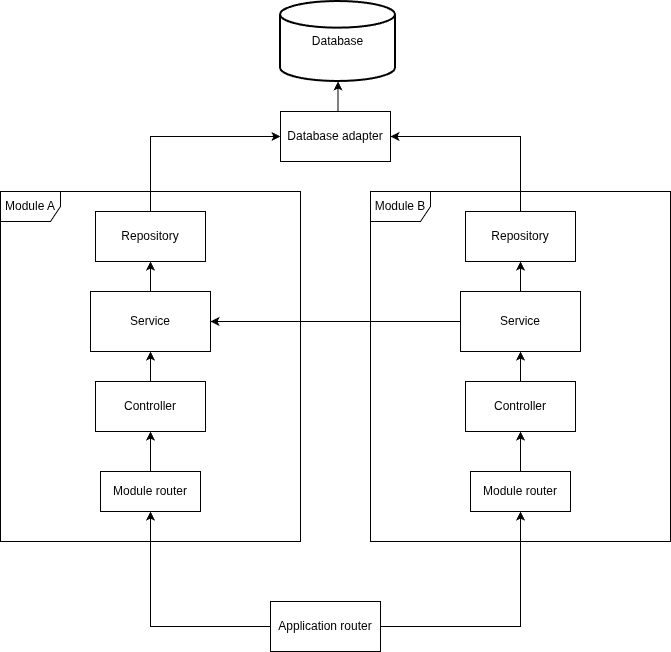

The diagram above was exported from draw.io. Its source (the exported page's mxGraphModel, read from the mxfile embedded in the PNG):
<mxGraphModel dx="774" dy="828" grid="1" gridSize="10" guides="1" tooltips="1" connect="1" arrows="1" fold="1" page="1" pageScale="1" pageWidth="850" pageHeight="1100" math="0" shadow="0">
  <root>
    <mxCell id="0" />
    <mxCell id="1" parent="0" />
    <mxCell id="AqrwfgcyzXg7RETkyewn-26" edge="1" parent="1" source="AqrwfgcyzXg7RETkyewn-1" style="edgeStyle=orthogonalEdgeStyle;rounded=0;orthogonalLoop=1;jettySize=auto;html=1;exitX=0.5;exitY=0;exitDx=0;exitDy=0;entryX=0.5;entryY=1;entryDx=0;entryDy=0;" target="AqrwfgcyzXg7RETkyewn-11">
      <mxGeometry relative="1" as="geometry" />
    </mxCell>
    <mxCell id="AqrwfgcyzXg7RETkyewn-1" parent="1" style="rounded=0;whiteSpace=wrap;html=1;" value="Service" vertex="1">
      <mxGeometry height="60" width="120" x="170" y="300" as="geometry" />
    </mxCell>
    <mxCell id="AqrwfgcyzXg7RETkyewn-6" edge="1" parent="1" source="AqrwfgcyzXg7RETkyewn-2" style="edgeStyle=orthogonalEdgeStyle;rounded=0;orthogonalLoop=1;jettySize=auto;html=1;exitX=0;exitY=0.5;exitDx=0;exitDy=0;entryX=1;entryY=0.5;entryDx=0;entryDy=0;" target="AqrwfgcyzXg7RETkyewn-1">
      <mxGeometry relative="1" as="geometry" />
    </mxCell>
    <mxCell id="AqrwfgcyzXg7RETkyewn-15" edge="1" parent="1" source="AqrwfgcyzXg7RETkyewn-2" style="edgeStyle=orthogonalEdgeStyle;rounded=0;orthogonalLoop=1;jettySize=auto;html=1;exitX=0.5;exitY=0;exitDx=0;exitDy=0;entryX=0.5;entryY=1;entryDx=0;entryDy=0;" target="AqrwfgcyzXg7RETkyewn-12">
      <mxGeometry relative="1" as="geometry" />
    </mxCell>
    <mxCell id="AqrwfgcyzXg7RETkyewn-2" parent="1" style="rounded=0;whiteSpace=wrap;html=1;" value="Service" vertex="1">
      <mxGeometry height="60" width="120" x="540" y="300" as="geometry" />
    </mxCell>
    <mxCell id="AqrwfgcyzXg7RETkyewn-3" parent="1" style="shape=umlFrame;whiteSpace=wrap;html=1;pointerEvents=0;" value="Module A" vertex="1">
      <mxGeometry height="350" width="300" x="80" y="200" as="geometry" />
    </mxCell>
    <mxCell id="AqrwfgcyzXg7RETkyewn-4" parent="1" style="shape=umlFrame;whiteSpace=wrap;html=1;pointerEvents=0;" value="Module B" vertex="1">
      <mxGeometry height="350" width="300" x="450" y="200" as="geometry" />
    </mxCell>
    <mxCell id="AqrwfgcyzXg7RETkyewn-9" edge="1" parent="1" source="AqrwfgcyzXg7RETkyewn-7" style="edgeStyle=orthogonalEdgeStyle;rounded=0;orthogonalLoop=1;jettySize=auto;html=1;exitX=0.5;exitY=0;exitDx=0;exitDy=0;" target="AqrwfgcyzXg7RETkyewn-1">
      <mxGeometry relative="1" as="geometry" />
    </mxCell>
    <mxCell id="AqrwfgcyzXg7RETkyewn-7" parent="1" style="html=1;whiteSpace=wrap;" value="Controller" vertex="1">
      <mxGeometry height="50" width="110" x="175" y="390" as="geometry" />
    </mxCell>
    <mxCell id="AqrwfgcyzXg7RETkyewn-10" edge="1" parent="1" source="AqrwfgcyzXg7RETkyewn-8" style="edgeStyle=orthogonalEdgeStyle;rounded=0;orthogonalLoop=1;jettySize=auto;html=1;exitX=0.5;exitY=0;exitDx=0;exitDy=0;" target="AqrwfgcyzXg7RETkyewn-7">
      <mxGeometry relative="1" as="geometry" />
    </mxCell>
    <mxCell id="AqrwfgcyzXg7RETkyewn-8" parent="1" style="whiteSpace=wrap;html=1;align=center;" value="Module router" vertex="1">
      <mxGeometry height="40" width="100" x="180" y="480" as="geometry" />
    </mxCell>
    <mxCell id="AqrwfgcyzXg7RETkyewn-23" edge="1" parent="1" source="AqrwfgcyzXg7RETkyewn-11" style="edgeStyle=orthogonalEdgeStyle;rounded=0;orthogonalLoop=1;jettySize=auto;html=1;exitX=0.5;exitY=0;exitDx=0;exitDy=0;entryX=0;entryY=0.5;entryDx=0;entryDy=0;" target="AqrwfgcyzXg7RETkyewn-21">
      <mxGeometry relative="1" as="geometry" />
    </mxCell>
    <mxCell id="AqrwfgcyzXg7RETkyewn-11" parent="1" style="html=1;whiteSpace=wrap;" value="Repository" vertex="1">
      <mxGeometry height="50" width="110" x="175" y="220" as="geometry" />
    </mxCell>
    <mxCell id="AqrwfgcyzXg7RETkyewn-22" edge="1" parent="1" source="AqrwfgcyzXg7RETkyewn-12" style="edgeStyle=orthogonalEdgeStyle;rounded=0;orthogonalLoop=1;jettySize=auto;html=1;exitX=0.5;exitY=0;exitDx=0;exitDy=0;entryX=1;entryY=0.5;entryDx=0;entryDy=0;" target="AqrwfgcyzXg7RETkyewn-21">
      <mxGeometry relative="1" as="geometry" />
    </mxCell>
    <mxCell id="AqrwfgcyzXg7RETkyewn-12" parent="1" style="html=1;whiteSpace=wrap;" value="Repository" vertex="1">
      <mxGeometry height="50" width="110" x="545" y="220" as="geometry" />
    </mxCell>
    <mxCell id="AqrwfgcyzXg7RETkyewn-16" edge="1" parent="1" source="AqrwfgcyzXg7RETkyewn-13" style="edgeStyle=orthogonalEdgeStyle;rounded=0;orthogonalLoop=1;jettySize=auto;html=1;exitX=0.5;exitY=0;exitDx=0;exitDy=0;entryX=0.5;entryY=1;entryDx=0;entryDy=0;" target="AqrwfgcyzXg7RETkyewn-2">
      <mxGeometry relative="1" as="geometry" />
    </mxCell>
    <mxCell id="AqrwfgcyzXg7RETkyewn-13" parent="1" style="html=1;whiteSpace=wrap;" value="Controller" vertex="1">
      <mxGeometry height="50" width="110" x="545" y="390" as="geometry" />
    </mxCell>
    <mxCell id="AqrwfgcyzXg7RETkyewn-17" edge="1" parent="1" source="AqrwfgcyzXg7RETkyewn-14" style="edgeStyle=orthogonalEdgeStyle;rounded=0;orthogonalLoop=1;jettySize=auto;html=1;exitX=0.5;exitY=0;exitDx=0;exitDy=0;entryX=0.5;entryY=1;entryDx=0;entryDy=0;" target="AqrwfgcyzXg7RETkyewn-13">
      <mxGeometry relative="1" as="geometry" />
    </mxCell>
    <mxCell id="AqrwfgcyzXg7RETkyewn-14" parent="1" style="whiteSpace=wrap;html=1;align=center;" value="Module router" vertex="1">
      <mxGeometry height="40" width="100" x="550" y="480" as="geometry" />
    </mxCell>
    <mxCell id="AqrwfgcyzXg7RETkyewn-19" edge="1" parent="1" source="AqrwfgcyzXg7RETkyewn-18" style="edgeStyle=orthogonalEdgeStyle;rounded=0;orthogonalLoop=1;jettySize=auto;html=1;exitX=0;exitY=0.5;exitDx=0;exitDy=0;entryX=0.5;entryY=1;entryDx=0;entryDy=0;" target="AqrwfgcyzXg7RETkyewn-8">
      <mxGeometry relative="1" as="geometry" />
    </mxCell>
    <mxCell id="AqrwfgcyzXg7RETkyewn-20" edge="1" parent="1" source="AqrwfgcyzXg7RETkyewn-18" style="edgeStyle=orthogonalEdgeStyle;rounded=0;orthogonalLoop=1;jettySize=auto;html=1;exitX=1;exitY=0.5;exitDx=0;exitDy=0;entryX=0.5;entryY=1;entryDx=0;entryDy=0;" target="AqrwfgcyzXg7RETkyewn-14">
      <mxGeometry relative="1" as="geometry" />
    </mxCell>
    <mxCell id="AqrwfgcyzXg7RETkyewn-18" parent="1" style="html=1;whiteSpace=wrap;" value="Application router" vertex="1">
      <mxGeometry height="50" width="110" x="350" y="610" as="geometry" />
    </mxCell>
    <mxCell id="AqrwfgcyzXg7RETkyewn-21" parent="1" style="html=1;whiteSpace=wrap;" value="Database adapter" vertex="1">
      <mxGeometry height="50" width="110" x="360" y="120" as="geometry" />
    </mxCell>
    <mxCell id="AqrwfgcyzXg7RETkyewn-24" parent="1" style="strokeWidth=2;html=1;shape=mxgraph.flowchart.database;whiteSpace=wrap;" value="Database" vertex="1">
      <mxGeometry height="80" width="115" x="360" y="10" as="geometry" />
    </mxCell>
    <mxCell id="AqrwfgcyzXg7RETkyewn-25" edge="1" parent="1" source="AqrwfgcyzXg7RETkyewn-21" style="edgeStyle=orthogonalEdgeStyle;rounded=0;orthogonalLoop=1;jettySize=auto;html=1;exitX=0.5;exitY=0;exitDx=0;exitDy=0;entryX=0.5;entryY=1;entryDx=0;entryDy=0;entryPerimeter=0;" target="AqrwfgcyzXg7RETkyewn-24">
      <mxGeometry relative="1" as="geometry" />
    </mxCell>
  </root>
</mxGraphModel>